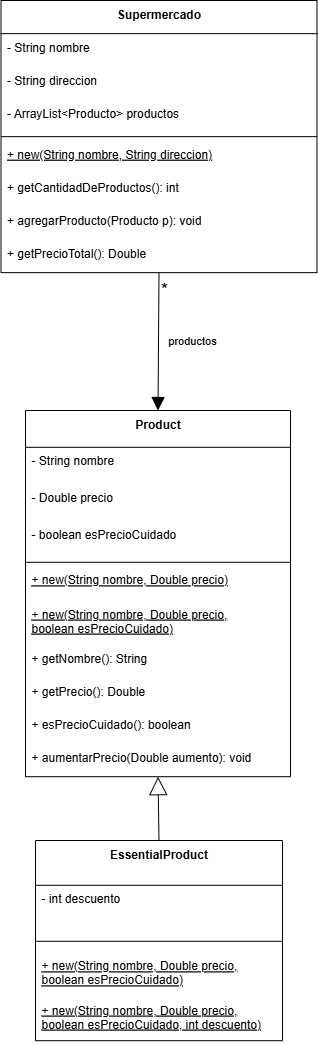

The diagram above was exported from draw.io. Its source (the exported page's mxGraphModel, read from the mxfile embedded in the PNG):
<mxGraphModel dx="862" dy="1651" grid="1" gridSize="10" guides="1" tooltips="1" connect="1" arrows="1" fold="1" page="1" pageScale="1" pageWidth="827" pageHeight="1169" math="0" shadow="0">
  <root>
    <mxCell id="0" />
    <mxCell id="1" parent="0" />
    <mxCell id="2" value="Supermercado" style="swimlane;fontStyle=1;align=center;verticalAlign=top;childLayout=stackLayout;horizontal=1;startSize=33.142857142857146;horizontalStack=0;resizeParent=1;resizeParentMax=0;resizeLast=0;collapsible=0;marginBottom=0;" parent="1" vertex="1">
      <mxGeometry x="8.5" y="-80" width="316" height="272.1428571428571" as="geometry" />
    </mxCell>
    <mxCell id="3" value="- String nombre" style="text;strokeColor=none;fillColor=none;align=left;verticalAlign=top;spacingLeft=4;spacingRight=4;overflow=hidden;rotatable=0;points=[[0,0.5],[1,0.5]];portConstraint=eastwest;" parent="2" vertex="1">
      <mxGeometry y="33.142857142857146" width="316" height="33" as="geometry" />
    </mxCell>
    <mxCell id="4" value="- String direccion        " style="text;strokeColor=none;fillColor=none;align=left;verticalAlign=top;spacingLeft=4;spacingRight=4;overflow=hidden;rotatable=0;points=[[0,0.5],[1,0.5]];portConstraint=eastwest;" parent="2" vertex="1">
      <mxGeometry y="66.14285714285714" width="316" height="33" as="geometry" />
    </mxCell>
    <mxCell id="5" value="- ArrayList&lt;Producto&gt; productos" style="text;strokeColor=none;fillColor=none;align=left;verticalAlign=top;spacingLeft=4;spacingRight=4;overflow=hidden;rotatable=0;points=[[0,0.5],[1,0.5]];portConstraint=eastwest;" parent="2" vertex="1">
      <mxGeometry y="99.14285714285714" width="316" height="33" as="geometry" />
    </mxCell>
    <mxCell id="6" style="line;strokeWidth=1;fillColor=none;align=left;verticalAlign=middle;spacingTop=-1;spacingLeft=3;spacingRight=3;rotatable=0;labelPosition=right;points=[];portConstraint=eastwest;strokeColor=inherit;" parent="2" vertex="1">
      <mxGeometry y="132.14285714285714" width="316" height="8" as="geometry" />
    </mxCell>
    <mxCell id="7" value="+ new(String nombre, String direccion)" style="text;strokeColor=none;fillColor=none;align=left;verticalAlign=top;spacingLeft=4;spacingRight=4;overflow=hidden;rotatable=0;points=[[0,0.5],[1,0.5]];portConstraint=eastwest;fontStyle=4" parent="2" vertex="1">
      <mxGeometry y="140.14285714285714" width="316" height="33" as="geometry" />
    </mxCell>
    <mxCell id="8" value="+ getCantidadDeProductos(): int" style="text;strokeColor=none;fillColor=none;align=left;verticalAlign=top;spacingLeft=4;spacingRight=4;overflow=hidden;rotatable=0;points=[[0,0.5],[1,0.5]];portConstraint=eastwest;" parent="2" vertex="1">
      <mxGeometry y="173.14285714285714" width="316" height="33" as="geometry" />
    </mxCell>
    <mxCell id="9" value="+ agregarProducto(Producto p): void" style="text;strokeColor=none;fillColor=none;align=left;verticalAlign=top;spacingLeft=4;spacingRight=4;overflow=hidden;rotatable=0;points=[[0,0.5],[1,0.5]];portConstraint=eastwest;" parent="2" vertex="1">
      <mxGeometry y="206.14285714285714" width="316" height="33" as="geometry" />
    </mxCell>
    <mxCell id="9yyDPJbOGeWE7La4VMt2-21" value="+ getPrecioTotal(): Double" style="text;strokeColor=none;fillColor=none;align=left;verticalAlign=top;spacingLeft=4;spacingRight=4;overflow=hidden;rotatable=0;points=[[0,0.5],[1,0.5]];portConstraint=eastwest;" parent="2" vertex="1">
      <mxGeometry y="239.14285714285714" width="316" height="33" as="geometry" />
    </mxCell>
    <mxCell id="10" value="Product" style="swimlane;fontStyle=1;align=center;verticalAlign=top;childLayout=stackLayout;horizontal=1;startSize=36.8;horizontalStack=0;resizeParent=1;resizeParentMax=0;resizeLast=0;collapsible=0;marginBottom=0;" parent="1" vertex="1">
      <mxGeometry x="33" y="330" width="265" height="366.2" as="geometry" />
    </mxCell>
    <mxCell id="11" value="- String nombre" style="text;strokeColor=none;fillColor=none;align=left;verticalAlign=top;spacingLeft=4;spacingRight=4;overflow=hidden;rotatable=0;points=[[0,0.5],[1,0.5]];portConstraint=eastwest;" parent="10" vertex="1">
      <mxGeometry y="36.8" width="265" height="37" as="geometry" />
    </mxCell>
    <mxCell id="12" value="- Double precio" style="text;strokeColor=none;fillColor=none;align=left;verticalAlign=top;spacingLeft=4;spacingRight=4;overflow=hidden;rotatable=0;points=[[0,0.5],[1,0.5]];portConstraint=eastwest;" parent="10" vertex="1">
      <mxGeometry y="73.8" width="265" height="37" as="geometry" />
    </mxCell>
    <mxCell id="13" value="- boolean esPrecioCuidado" style="text;strokeColor=none;fillColor=none;align=left;verticalAlign=top;spacingLeft=4;spacingRight=4;overflow=hidden;rotatable=0;points=[[0,0.5],[1,0.5]];portConstraint=eastwest;" parent="10" vertex="1">
      <mxGeometry y="110.8" width="265" height="37" as="geometry" />
    </mxCell>
    <mxCell id="14" style="line;strokeWidth=1;fillColor=none;align=left;verticalAlign=middle;spacingTop=-1;spacingLeft=3;spacingRight=3;rotatable=0;labelPosition=right;points=[];portConstraint=eastwest;strokeColor=inherit;" parent="10" vertex="1">
      <mxGeometry y="147.8" width="265" height="8" as="geometry" />
    </mxCell>
    <mxCell id="bRAY6kc4gkU15kNsdQTN-25" value="+ new(String nombre, Double precio)" style="text;strokeColor=none;fillColor=none;align=left;verticalAlign=top;spacingLeft=4;spacingRight=4;overflow=hidden;rotatable=0;points=[[0,0.5],[1,0.5]];portConstraint=eastwest;fontStyle=4" vertex="1" parent="10">
      <mxGeometry y="155.8" width="265" height="34.2" as="geometry" />
    </mxCell>
    <mxCell id="15" value="+ new(String nombre, Double precio,&#10;boolean esPrecioCuidado)" style="text;strokeColor=none;fillColor=none;align=left;verticalAlign=top;spacingLeft=4;spacingRight=4;overflow=hidden;rotatable=0;points=[[0,0.5],[1,0.5]];portConstraint=eastwest;fontStyle=4" parent="10" vertex="1">
      <mxGeometry y="190" width="265" height="44.2" as="geometry" />
    </mxCell>
    <mxCell id="bRAY6kc4gkU15kNsdQTN-26" value="+ getNombre(): String" style="text;strokeColor=none;fillColor=none;align=left;verticalAlign=top;spacingLeft=4;spacingRight=4;overflow=hidden;rotatable=0;points=[[0,0.5],[1,0.5]];portConstraint=eastwest;" vertex="1" parent="10">
      <mxGeometry y="234.2" width="265" height="33" as="geometry" />
    </mxCell>
    <mxCell id="bRAY6kc4gkU15kNsdQTN-27" value="+ getPrecio(): Double" style="text;strokeColor=none;fillColor=none;align=left;verticalAlign=top;spacingLeft=4;spacingRight=4;overflow=hidden;rotatable=0;points=[[0,0.5],[1,0.5]];portConstraint=eastwest;" vertex="1" parent="10">
      <mxGeometry y="267.2" width="265" height="33" as="geometry" />
    </mxCell>
    <mxCell id="bRAY6kc4gkU15kNsdQTN-28" value="+ esPrecioCuidado(): boolean" style="text;strokeColor=none;fillColor=none;align=left;verticalAlign=top;spacingLeft=4;spacingRight=4;overflow=hidden;rotatable=0;points=[[0,0.5],[1,0.5]];portConstraint=eastwest;" vertex="1" parent="10">
      <mxGeometry y="300.2" width="265" height="33" as="geometry" />
    </mxCell>
    <mxCell id="bRAY6kc4gkU15kNsdQTN-21" value="+ aumentarPrecio(Double aumento): void" style="text;strokeColor=none;fillColor=none;align=left;verticalAlign=top;spacingLeft=4;spacingRight=4;overflow=hidden;rotatable=0;points=[[0,0.5],[1,0.5]];portConstraint=eastwest;" vertex="1" parent="10">
      <mxGeometry y="333.2" width="265" height="33" as="geometry" />
    </mxCell>
    <mxCell id="16" value="EssentialProduct" style="swimlane;fontStyle=1;align=center;verticalAlign=top;childLayout=stackLayout;horizontal=1;startSize=44.8;horizontalStack=0;resizeParent=1;resizeParentMax=0;resizeLast=0;collapsible=0;marginBottom=0;" parent="1" vertex="1">
      <mxGeometry x="43" y="760" width="247" height="200.2" as="geometry" />
    </mxCell>
    <mxCell id="17" value="- int descuento" style="text;strokeColor=none;fillColor=none;align=left;verticalAlign=top;spacingLeft=4;spacingRight=4;overflow=hidden;rotatable=0;points=[[0,0.5],[1,0.5]];portConstraint=eastwest;" parent="16" vertex="1">
      <mxGeometry y="44.8" width="247" height="45" as="geometry" />
    </mxCell>
    <mxCell id="18" style="line;strokeWidth=1;fillColor=none;align=left;verticalAlign=middle;spacingTop=-1;spacingLeft=3;spacingRight=3;rotatable=0;labelPosition=right;points=[];portConstraint=eastwest;strokeColor=inherit;" parent="16" vertex="1">
      <mxGeometry y="89.8" width="247" height="22" as="geometry" />
    </mxCell>
    <mxCell id="bRAY6kc4gkU15kNsdQTN-30" value="+ new(String nombre, Double precio,&#10;boolean esPrecioCuidado)" style="text;strokeColor=none;fillColor=none;align=left;verticalAlign=top;spacingLeft=4;spacingRight=4;overflow=hidden;rotatable=0;points=[[0,0.5],[1,0.5]];portConstraint=eastwest;fontStyle=4" vertex="1" parent="16">
      <mxGeometry y="111.8" width="247" height="44.2" as="geometry" />
    </mxCell>
    <mxCell id="bRAY6kc4gkU15kNsdQTN-31" value="+ new(String nombre, Double precio,&#10;boolean esPrecioCuidado, int descuento)" style="text;strokeColor=none;fillColor=none;align=left;verticalAlign=top;spacingLeft=4;spacingRight=4;overflow=hidden;rotatable=0;points=[[0,0.5],[1,0.5]];portConstraint=eastwest;fontStyle=4" vertex="1" parent="16">
      <mxGeometry y="156" width="247" height="44.2" as="geometry" />
    </mxCell>
    <mxCell id="19" value="productos" style="curved=1;startArrow=none;endArrow=block;endSize=11;exitX=0.5;exitY=1;entryX=0.5;entryY=0;endFill=1;" parent="1" source="2" target="10" edge="1">
      <mxGeometry x="-0.0191" y="34" relative="1" as="geometry">
        <Array as="points" />
        <mxPoint as="offset" />
      </mxGeometry>
    </mxCell>
    <mxCell id="20" value="*" style="edgeLabel;resizable=0;labelBackgroundColor=none;fontSize=18;align=left;verticalAlign=bottom;" parent="19" vertex="1">
      <mxGeometry x="1" relative="1" as="geometry">
        <mxPoint x="1" y="-110" as="offset" />
      </mxGeometry>
    </mxCell>
    <mxCell id="21" value="" style="curved=1;startArrow=block;startSize=16;startFill=0;endArrow=none;exitX=0.5;exitY=1;entryX=0.5;entryY=0;" parent="1" source="10" target="16" edge="1">
      <mxGeometry relative="1" as="geometry">
        <Array as="points" />
      </mxGeometry>
    </mxCell>
  </root>
</mxGraphModel>